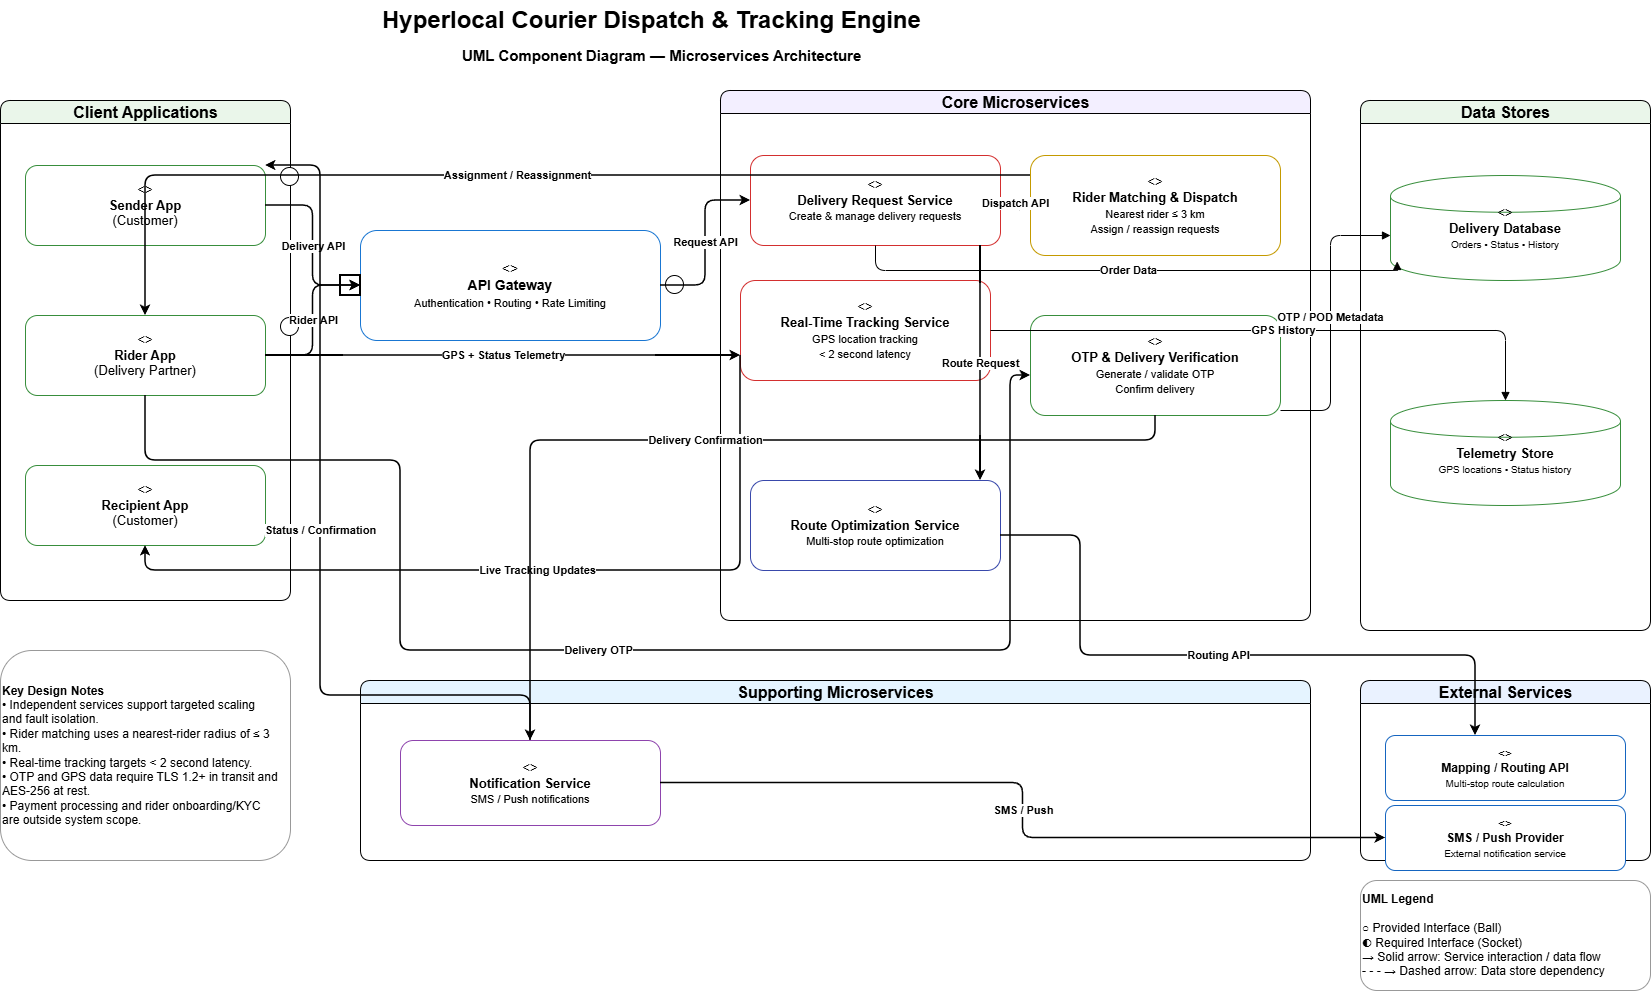

The diagram above was exported from draw.io. Its source (the exported page's mxGraphModel, read from the mxfile embedded in the PNG):
<mxGraphModel dx="1968" dy="1302" grid="1" gridSize="10" guides="1" tooltips="1" connect="1" arrows="1" fold="1" page="1" pageScale="1" pageWidth="850" pageHeight="1100" math="0" shadow="0">
  <root>
    <mxCell id="0" />
    <mxCell id="1" parent="0" />
    <mxCell id="title" parent="1" style="text;html=1;fontSize=24;fontStyle=1;              align=center;verticalAlign=middle;" value="Hyperlocal Courier Dispatch &amp; Tracking Engine" vertex="1">
      <mxGeometry height="40" width="800" x="420" y="20" as="geometry" />
    </mxCell>
    <mxCell id="subtitle" parent="1" style="text;html=1;fontSize=15;fontStyle=1;              align=center;verticalAlign=middle;" value="UML Component Diagram — Microservices Architecture" vertex="1">
      <mxGeometry height="30" width="640" x="500" y="60" as="geometry" />
    </mxCell>
    <mxCell id="clients" parent="1" style="swimlane;html=1;rounded=1;horizontal=1;              startSize=35;fillColor=#eaf6ea;              strokeColor=#4caf50;fontSize=16;fontStyle=1;" value="Client Applications" vertex="1">
      <mxGeometry height="500" width="290" x="40" y="120" as="geometry" />
    </mxCell>
    <mxCell id="sender" parent="clients" style="rounded=1;whiteSpace=wrap;html=1;              fillColor=#ffffff;strokeColor=#388e3c;              strokeWidth=2;fontSize=13;              align=center;verticalAlign=middle;" value="&lt;&lt;component&gt;&gt;&lt;br&gt;&lt;b&gt;Sender App&lt;/b&gt;&lt;br&gt;(Customer)" vertex="1">
      <mxGeometry height="80" width="240" x="25" y="65" as="geometry" />
    </mxCell>
    <mxCell id="rider" parent="clients" style="rounded=1;whiteSpace=wrap;html=1;              fillColor=#ffffff;strokeColor=#388e3c;              strokeWidth=2;fontSize=13;              align=center;verticalAlign=middle;" value="&lt;&lt;component&gt;&gt;&lt;br&gt;&lt;b&gt;Rider App&lt;/b&gt;&lt;br&gt;(Delivery Partner)" vertex="1">
      <mxGeometry height="80" width="240" x="25" y="215" as="geometry" />
    </mxCell>
    <mxCell id="recipient" parent="clients" style="rounded=1;whiteSpace=wrap;html=1;              fillColor=#ffffff;strokeColor=#388e3c;              strokeWidth=2;fontSize=13;              align=center;verticalAlign=middle;" value="&lt;&lt;component&gt;&gt;&lt;br&gt;&lt;b&gt;Recipient App&lt;/b&gt;&lt;br&gt;(Customer)" vertex="1">
      <mxGeometry height="80" width="240" x="25" y="365" as="geometry" />
    </mxCell>
    <mxCell id="gateway" parent="1" style="rounded=1;whiteSpace=wrap;html=1;              fillColor=#dceeff;strokeColor=#1976d2;              strokeWidth=2;fontSize=14;              align=center;verticalAlign=middle;" value="&lt;&lt;component&gt;&gt;&lt;br&gt;&lt;b&gt;API Gateway&lt;/b&gt;&lt;br&gt;              &lt;font style='font-size:11px'&gt;              Authentication • Routing • Rate Limiting              &lt;/font&gt;" vertex="1">
      <mxGeometry height="110" width="300" x="400" y="250" as="geometry" />
    </mxCell>
    <mxCell id="core" parent="1" style="swimlane;html=1;rounded=1;horizontal=1;              startSize=35;fillColor=#f3efff;              strokeColor=#7e57c2;fontSize=16;fontStyle=1;" value="Core Microservices" vertex="1">
      <mxGeometry height="530" width="590" x="760" y="110" as="geometry" />
    </mxCell>
    <mxCell id="request" parent="core" style="rounded=1;whiteSpace=wrap;html=1;              fillColor=#ffe5e5;strokeColor=#d32f2f;              strokeWidth=2;fontSize=13;              align=center;verticalAlign=middle;" value="&lt;&lt;component&gt;&gt;&lt;br&gt;              &lt;b&gt;Delivery Request Service&lt;/b&gt;&lt;br&gt;              &lt;font style='font-size:11px'&gt;              Create &amp; manage delivery requests              &lt;/font&gt;" vertex="1">
      <mxGeometry height="90" width="250" x="30" y="65" as="geometry" />
    </mxCell>
    <mxCell id="matching" parent="core" style="rounded=1;whiteSpace=wrap;html=1;              fillColor=#fff3d6;strokeColor=#c49a00;              strokeWidth=2;fontSize=13;              align=center;verticalAlign=middle;" value="&lt;&lt;component&gt;&gt;&lt;br&gt;              &lt;b&gt;Rider Matching &amp; Dispatch&lt;/b&gt;&lt;br&gt;              &lt;font style='font-size:11px'&gt;              Nearest rider ≤ 3 km&lt;br&gt;              Assign / reassign requests              &lt;/font&gt;" vertex="1">
      <mxGeometry height="100" width="250" x="310" y="65" as="geometry" />
    </mxCell>
    <mxCell id="tracking" parent="core" style="rounded=1;whiteSpace=wrap;html=1;              fillColor=#ffe5e5;strokeColor=#d32f2f;              strokeWidth=2;fontSize=13;              align=center;verticalAlign=middle;" value="&lt;&lt;component&gt;&gt;&lt;br&gt;              &lt;b&gt;Real-Time Tracking Service&lt;/b&gt;&lt;br&gt;              &lt;font style='font-size:11px'&gt;              GPS location tracking&lt;br&gt;              &amp;lt; 2 second latency              &lt;/font&gt;" vertex="1">
      <mxGeometry height="100" width="250" x="20" y="190" as="geometry" />
    </mxCell>
    <mxCell id="verification" parent="core" style="rounded=1;whiteSpace=wrap;html=1;              fillColor=#e7f6e9;strokeColor=#388e3c;              strokeWidth=2;fontSize=13;              align=center;verticalAlign=middle;" value="&lt;&lt;component&gt;&gt;&lt;br&gt;              &lt;b&gt;OTP &amp; Delivery Verification&lt;/b&gt;&lt;br&gt;              &lt;font style='font-size:11px'&gt;              Generate / validate OTP&lt;br&gt;              Confirm delivery              &lt;/font&gt;" vertex="1">
      <mxGeometry height="100" width="250" x="310" y="225" as="geometry" />
    </mxCell>
    <mxCell id="route" parent="core" style="rounded=1;whiteSpace=wrap;html=1;              fillColor=#e5ecff;strokeColor=#3949ab;              strokeWidth=2;fontSize=13;              align=center;verticalAlign=middle;" value="&lt;&lt;component&gt;&gt;&lt;br&gt;              &lt;b&gt;Route Optimization Service&lt;/b&gt;&lt;br&gt;              &lt;font style='font-size:11px'&gt;              Multi-stop route optimization              &lt;/font&gt;" vertex="1">
      <mxGeometry height="90" width="250" x="30" y="390" as="geometry" />
    </mxCell>
    <mxCell id="edgeRequestMatching" edge="1" parent="core" source="request" style="edgeStyle=orthogonalEdgeStyle;              rounded=0;orthogonalLoop=1;              jettySize=auto;html=1;              fontSize=11;fontStyle=1;              labelBackgroundColor=#ffffff;              endArrow=block;strokeWidth=1.5;" target="matching" value="Dispatch API">
      <mxGeometry relative="1" as="geometry" />
    </mxCell>
    <mxCell id="edgeRequestRoute" edge="1" parent="core" source="request" style="edgeStyle=orthogonalEdgeStyle;              rounded=0;orthogonalLoop=1;              jettySize=auto;html=1;              fontSize=10;fontStyle=1;              labelBackgroundColor=#ffffff;              endArrow=block;strokeWidth=1.5;              exitX=0.35;exitY=1;              exitDx=0;exitDy=0;              entryX=0.5;entryY=0;              entryDx=0;entryDy=0;" target="route" value="Route Request">
      <mxGeometry relative="1" as="geometry">
        <Array as="points">
          <mxPoint x="260" y="360" />
          <mxPoint x="260" y="360" />
        </Array>
      </mxGeometry>
    </mxCell>
    <mxCell id="data" parent="1" style="swimlane;html=1;rounded=1;horizontal=1;              startSize=35;fillColor=#eaf6ea;              strokeColor=#4caf50;fontSize=16;fontStyle=1;" value="Data Stores" vertex="1">
      <mxGeometry height="530" width="290" x="1400" y="120" as="geometry" />
    </mxCell>
    <mxCell id="deliveryDB" parent="data" style="shape=cylinder;whiteSpace=wrap;html=1;              fillColor=#ffffff;strokeColor=#388e3c;              strokeWidth=2;fontSize=13;              align=center;verticalAlign=middle;" value="&lt;&lt;database&gt;&gt;&lt;br&gt;              &lt;b&gt;Delivery Database&lt;/b&gt;&lt;br&gt;              &lt;font style='font-size:10px'&gt;              Orders • Status • History              &lt;/font&gt;" vertex="1">
      <mxGeometry height="105" width="230" x="30" y="75" as="geometry" />
    </mxCell>
    <mxCell id="telemetryDB" parent="data" style="shape=cylinder;whiteSpace=wrap;html=1;              fillColor=#ffffff;strokeColor=#388e3c;              strokeWidth=2;fontSize=13;              align=center;verticalAlign=middle;" value="&lt;&lt;database&gt;&gt;&lt;br&gt;              &lt;b&gt;Telemetry Store&lt;/b&gt;&lt;br&gt;              &lt;font style='font-size:10px'&gt;              GPS locations • Status history              &lt;/font&gt;" vertex="1">
      <mxGeometry height="105" width="230" x="30" y="300" as="geometry" />
    </mxCell>
    <mxCell id="support" parent="1" style="swimlane;html=1;rounded=1;horizontal=1;              startSize=35;fillColor=#e5f4ff;              strokeColor=#29a9e8;fontSize=16;fontStyle=1;" value="Supporting Microservices" vertex="1">
      <mxGeometry height="180" width="950" x="400" y="700" as="geometry" />
    </mxCell>
    <mxCell id="notification" parent="support" style="rounded=1;whiteSpace=wrap;html=1;              fillColor=#f2e5ff;strokeColor=#8e44ad;              strokeWidth=2;fontSize=13;              align=center;verticalAlign=middle;" value="&lt;&lt;component&gt;&gt;&lt;br&gt;              &lt;b&gt;Notification Service&lt;/b&gt;&lt;br&gt;              &lt;font style='font-size:11px'&gt;              SMS / Push notifications              &lt;/font&gt;" vertex="1">
      <mxGeometry height="85" width="260" x="40" y="60" as="geometry" />
    </mxCell>
    <mxCell id="external" parent="1" style="swimlane;html=1;rounded=1;horizontal=1;              startSize=35;fillColor=#eaf2ff;              strokeColor=#64b5f6;fontSize=16;fontStyle=1;" value="External Services" vertex="1">
      <mxGeometry height="180" width="290" x="1400" y="700" as="geometry" />
    </mxCell>
    <mxCell id="mapping" parent="external" style="rounded=1;whiteSpace=wrap;html=1;              fillColor=#ffffff;strokeColor=#1565c0;              strokeWidth=2;fontSize=12;              align=center;verticalAlign=middle;" value="&lt;&lt;component&gt;&gt;&lt;br&gt;              &lt;b&gt;Mapping / Routing API&lt;/b&gt;&lt;br&gt;              &lt;font style='font-size:10px'&gt;              Multi-stop route calculation              &lt;/font&gt;" vertex="1">
      <mxGeometry height="65" width="240" x="25" y="55" as="geometry" />
    </mxCell>
    <mxCell id="sms" parent="external" style="rounded=1;whiteSpace=wrap;html=1;              fillColor=#ffffff;strokeColor=#1565c0;              strokeWidth=2;fontSize=12;              align=center;verticalAlign=middle;" value="&lt;&lt;component&gt;&gt;&lt;br&gt;              &lt;b&gt;SMS / Push Provider&lt;/b&gt;&lt;br&gt;              &lt;font style='font-size:10px'&gt;              External notification service              &lt;/font&gt;" vertex="1">
      <mxGeometry height="65" width="240" x="25" y="125" as="geometry" />
    </mxCell>
    <mxCell id="senderBall" parent="1" style="ellipse;html=1;aspect=fixed;              fillColor=#ffffff;strokeColor=#000000;              strokeWidth=2;" value="" vertex="1">
      <mxGeometry height="18" width="18" x="320" y="187" as="geometry" />
    </mxCell>
    <mxCell id="riderBall" parent="1" style="ellipse;html=1;aspect=fixed;              fillColor=#ffffff;strokeColor=#000000;              strokeWidth=2;" value="" vertex="1">
      <mxGeometry height="18" width="18" x="320" y="337" as="geometry" />
    </mxCell>
    <mxCell id="gatewayBall" parent="1" style="ellipse;html=1;aspect=fixed;              fillColor=#ffffff;strokeColor=#000000;              strokeWidth=2;" value="" vertex="1">
      <mxGeometry height="18" width="18" x="705" y="295" as="geometry" />
    </mxCell>
    <mxCell id="gatewaySocket" parent="1" style="shape=arc;html=1;fillColor=none;              strokeColor=#000000;strokeWidth=2;              rotation=90;" value="" vertex="1">
      <mxGeometry height="20" width="20" x="380" y="295" as="geometry" />
    </mxCell>
    <mxCell id="edgeSenderGateway" edge="1" parent="1" source="sender" style="edgeStyle=orthogonalEdgeStyle;              rounded=0;orthogonalLoop=1;              jettySize=auto;html=1;              fontSize=11;fontStyle=1;              labelBackgroundColor=#ffffff;              endArrow=block;strokeWidth=1.5;              exitX=1;exitY=0.5;              exitDx=0;exitDy=0;              entryX=0;entryY=0.25;              entryDx=0;entryDy=0;" target="gateway" value="Delivery API">
      <mxGeometry relative="1" as="geometry" />
    </mxCell>
    <mxCell id="edgeRiderGateway" edge="1" parent="1" source="rider" style="edgeStyle=orthogonalEdgeStyle;              rounded=0;orthogonalLoop=1;              jettySize=auto;html=1;              fontSize=11;fontStyle=1;              labelBackgroundColor=#ffffff;              endArrow=block;strokeWidth=1.5;              exitX=1;exitY=0.5;              exitDx=0;exitDy=0;              entryX=0;entryY=0.75;              entryDx=0;entryDy=0;" target="gateway" value="Rider API">
      <mxGeometry relative="1" as="geometry" />
    </mxCell>
    <mxCell id="edgeGatewayRequest" edge="1" parent="1" source="gateway" style="edgeStyle=orthogonalEdgeStyle;              rounded=0;orthogonalLoop=1;              jettySize=auto;html=1;              fontSize=11;fontStyle=1;              labelBackgroundColor=#ffffff;              endArrow=block;strokeWidth=1.5;              exitX=1;exitY=0.35;              exitDx=0;exitDy=0;              entryX=0;entryY=0.5;              entryDx=0;entryDy=0;" target="request" value="Request API">
      <mxGeometry relative="1" as="geometry" />
    </mxCell>
    <mxCell id="edgeMatchingRider" edge="1" parent="1" source="matching" style="edgeStyle=orthogonalEdgeStyle;              rounded=0;orthogonalLoop=1;              jettySize=auto;html=1;              fontSize=10;fontStyle=1;              labelBackgroundColor=#ffffff;              endArrow=block;strokeWidth=1.5;              exitX=0;exitY=0.85;              exitDx=0;exitDy=0;              entryX=1;entryY=0.85;              entryDx=0;entryDy=0;" target="rider" value="Assignment / Reassignment">
      <mxGeometry relative="1" as="geometry">
        <Array as="points">
          <mxPoint x="735" y="195" />
          <mxPoint x="350" y="195" />
        </Array>
      </mxGeometry>
    </mxCell>
    <mxCell id="edgeRiderTracking" edge="1" parent="1" source="rider" style="edgeStyle=orthogonalEdgeStyle;              rounded=0;orthogonalLoop=1;              jettySize=auto;html=1;              fontSize=10;fontStyle=1;              labelBackgroundColor=#ffffff;              endArrow=block;strokeWidth=1.5;              exitX=1;exitY=0.5;              exitDx=0;exitDy=0;              entryX=0;entryY=0.5;              entryDx=0;entryDy=0;" target="tracking" value="GPS + Status Telemetry">
      <mxGeometry relative="1" as="geometry">
        <Array as="points">
          <mxPoint x="680" y="375" />
          <mxPoint x="680" y="375" />
        </Array>
      </mxGeometry>
    </mxCell>
    <mxCell id="edgeTrackingRecipient" edge="1" parent="1" source="tracking" style="edgeStyle=orthogonalEdgeStyle;              rounded=0;orthogonalLoop=1;              jettySize=auto;html=1;              fontSize=10;fontStyle=1;              labelBackgroundColor=#ffffff;              endArrow=block;strokeWidth=1.5;              exitX=0;exitY=0.75;              exitDx=0;exitDy=0;              entryX=1;entryY=0.5;              entryDx=0;entryDy=0;exitX=0;exitDx=0;" target="recipient" value="Live Tracking Updates">
      <mxGeometry relative="1" as="geometry">
        <Array as="points">
          <mxPoint x="780" y="420" />
          <mxPoint x="780" y="590" />
          <mxPoint x="185" y="590" />
        </Array>
      </mxGeometry>
    </mxCell>
    <mxCell id="edgeRouteMapping" edge="1" parent="1" source="route" style="edgeStyle=orthogonalEdgeStyle;              rounded=0;orthogonalLoop=1;              jettySize=auto;html=1;              fontSize=10;fontStyle=1;              labelBackgroundColor=#ffffff;              endArrow=block;strokeWidth=1.5;              exitX=1;exitY=0.5;              exitDx=0;exitDy=0;              entryX=0.5;entryY=0;              entryDx=0;entryDy=0;" target="mapping" value="Routing API">
      <mxGeometry relative="1" as="geometry">
        <Array as="points">
          <mxPoint x="1120" y="555" />
          <mxPoint x="1120" y="675" />
          <mxPoint x="1515" y="675" />
        </Array>
      </mxGeometry>
    </mxCell>
    <mxCell id="edgeRiderVerification" edge="1" parent="1" source="rider" style="edgeStyle=orthogonalEdgeStyle;              rounded=0;orthogonalLoop=1;              jettySize=auto;html=1;              fontSize=10;fontStyle=1;              labelBackgroundColor=#ffffff;              endArrow=block;strokeWidth=1.5;              exitX=1;exitY=0.9;              exitDx=0;exitDy=0;              entryX=0;entryY=0.5;              entryDx=0;entryDy=0;" target="verification" value="Delivery OTP">
      <mxGeometry relative="1" as="geometry">
        <Array as="points">
          <mxPoint x="185" y="480" />
          <mxPoint x="440" y="480" />
          <mxPoint x="440" y="670" />
          <mxPoint x="1050" y="670" />
          <mxPoint x="1050" y="395" />
        </Array>
      </mxGeometry>
    </mxCell>
    <mxCell id="edgeVerificationNotification" edge="1" parent="1" source="verification" style="edgeStyle=orthogonalEdgeStyle;              rounded=0;orthogonalLoop=1;              jettySize=auto;html=1;              fontSize=10;fontStyle=1;              labelBackgroundColor=#ffffff;              endArrow=block;strokeWidth=1.5;              exitX=0.5;exitY=1;              exitDx=0;exitDy=0;              entryX=0.5;entryY=0;              entryDx=0;entryDy=0;" target="notification" value="Delivery Confirmation">
      <mxGeometry relative="1" as="geometry">
        <Array as="points">
          <mxPoint x="1195" y="460" />
          <mxPoint x="570" y="460" />
        </Array>
      </mxGeometry>
    </mxCell>
    <mxCell id="edgeNotificationSMS" edge="1" parent="1" source="notification" style="edgeStyle=orthogonalEdgeStyle;              rounded=0;orthogonalLoop=1;              jettySize=auto;html=1;              fontSize=10;fontStyle=1;              labelBackgroundColor=#ffffff;              endArrow=block;strokeWidth=1.5;              exitX=1;exitY=0.5;              exitDx=0;exitDy=0;              entryX=0;entryY=0.5;              entryDx=0;entryDy=0;" target="sms" value="SMS / Push">
      <mxGeometry relative="1" as="geometry" />
    </mxCell>
    <mxCell id="edgeNotificationSender" edge="1" parent="1" source="notification" style="edgeStyle=orthogonalEdgeStyle;              rounded=0;orthogonalLoop=1;              jettySize=auto;html=1;              fontSize=10;fontStyle=1;              labelBackgroundColor=#ffffff;              endArrow=block;strokeWidth=1.5;              exitX=0;exitY=0.2;              exitDx=0;exitDy=0;              entryX=0.5;entryY=1;              entryDx=0;entryDy=0;" target="sender" value="Status / Confirmation">
      <mxGeometry relative="1" as="geometry">
        <Array as="points">
          <mxPoint x="360" y="715" />
          <mxPoint x="360" y="185" />
          <mxPoint x="180" y="185" />
        </Array>
      </mxGeometry>
    </mxCell>
    <mxCell id="edgeRequestDB" edge="1" parent="1" source="request" style="edgeStyle=orthogonalEdgeStyle;              rounded=0;orthogonalLoop=1;              jettySize=auto;html=1;              fontSize=10;fontStyle=1;              labelBackgroundColor=#ffffff;              dashed=1;endArrow=block;              strokeWidth=1.3;              exitX=1;exitY=0.25;              exitDx=0;exitDy=0;              entryX=0;entryY=0.819;              entryDx=0;entryDy=0;entryX=0.029;entryDx=0;entryPerimeter=0;" target="deliveryDB" value="Order Data">
      <mxGeometry relative="1" as="geometry">
        <Array as="points">
          <mxPoint x="915" y="290" />
          <mxPoint x="1436.67" y="290" />
        </Array>
      </mxGeometry>
    </mxCell>
    <mxCell id="edgeVerificationDB" edge="1" parent="1" source="verification" style="edgeStyle=orthogonalEdgeStyle;              rounded=0;orthogonalLoop=1;              jettySize=auto;html=1;              fontSize=10;fontStyle=1;              labelBackgroundColor=#ffffff;              dashed=1;endArrow=block;              strokeWidth=1.3;              exitX=1;exitY=0.75;              exitDx=0;exitDy=0;              entryX=0;entryY=0.8;              entryDx=0;entryDy=0;" target="deliveryDB" value="OTP / POD Metadata">
      <mxGeometry relative="1" as="geometry">
        <Array as="points">
          <mxPoint x="1370" y="430" />
          <mxPoint x="1370" y="255" />
        </Array>
      </mxGeometry>
    </mxCell>
    <mxCell id="edgeTrackingDB" edge="1" parent="1" source="tracking" style="edgeStyle=orthogonalEdgeStyle;              rounded=0;orthogonalLoop=1;              jettySize=auto;html=1;              fontSize=10;fontStyle=1;              labelBackgroundColor=#ffffff;              dashed=1;endArrow=block;              strokeWidth=1.3;              exitX=1;exitY=0.5;              exitDx=0;exitDy=0;              entryX=0;entryY=0.5;              entryDx=0;entryDy=0;" target="telemetryDB" value="GPS History">
      <mxGeometry relative="1" as="geometry" />
    </mxCell>
    <mxCell id="notes" parent="1" style="rounded=1;whiteSpace=wrap;html=1;              fillColor=#fafafa;strokeColor=#999999;              fontSize=11;align=left;verticalAlign=middle;              spacingLeft=12;spacingRight=12;" value="&lt;b&gt;Key Design Notes&lt;/b&gt;&lt;br&gt;       • Independent services support targeted scaling and fault isolation.&lt;br&gt;       • Rider matching uses a nearest-rider radius of ≤ 3 km.&lt;br&gt;       • Real-time tracking targets &amp;lt; 2 second latency.&lt;br&gt;       • OTP and GPS data require TLS 1.2+ in transit and AES-256 at rest.&lt;br&gt;       • Payment processing and rider onboarding/KYC are outside system scope." vertex="1">
      <mxGeometry height="210" width="290" x="40" y="670" as="geometry" />
    </mxCell>
    <mxCell id="legend" parent="1" style="rounded=1;whiteSpace=wrap;html=1;              fillColor=#ffffff;strokeColor=#999999;              fontSize=11;align=left;verticalAlign=middle;              spacingLeft=12;" value="&lt;b&gt;UML Legend&lt;/b&gt;&lt;br&gt;&lt;br&gt;       ○ Provided Interface (Ball)&lt;br&gt;       ◐ Required Interface (Socket)&lt;br&gt;       → Solid arrow: Service interaction / data flow&lt;br&gt;       - - - → Dashed arrow: Data store dependency" vertex="1">
      <mxGeometry height="110" width="290" x="1400" y="900" as="geometry" />
    </mxCell>
  </root>
</mxGraphModel>